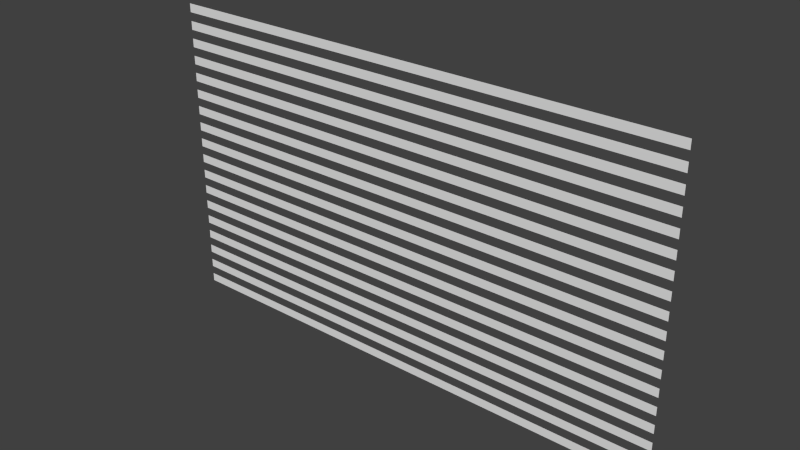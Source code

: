 # Source: transitionBlinds.blend  (saved by Blender 2.68.0; exported with 4.5.12 LTS)
import bpy
from mathutils import Matrix  # noqa: F401  (used for matrix-valued properties, if any)

bpy.ops.wm.read_factory_settings(use_empty=True)
scene = bpy.context.scene
scene.name = 'Scene'

# ---- collections
col_collection_1 = bpy.data.collections.new('Collection 1'); scene.collection.children.link(col_collection_1)

# ---- world
world_world = bpy.data.worlds.new('World'); scene.world = world_world
world_world.color = (0.05088, 0.05088, 0.05088)
world_world.use_sun_shadow = False
world_world.sun_shadow_jitter_overblur = 0.0
world_world.cycles.sampling_method = 'MANUAL'
world_world.cycles.sample_map_resolution = 256

# ---- meshes
me_plane_021 = bpy.data.meshes.new('Plane.021')
me_plane_021.from_pydata([(2.5, -0.0625, 4.098e-08), (-2.5, -0.0625, 4.098e-08), (2.5, 0.0625, -4.098e-08), (-2.5, 0.0625, -4.098e-08)], [], [(1, 0, 2, 3)])
me_plane_021.use_remesh_preserve_volume = False
me_plane_021.use_remesh_preserve_attributes = False
me_plane_021.use_mirror_vertex_groups = False
me_plane_021.update()
me_plane_020 = bpy.data.meshes.new('Plane.020')
me_plane_020.from_pydata([(2.5, -0.0625, 4.098e-08), (-2.5, -0.0625, 4.098e-08), (2.5, 0.0625, -4.098e-08), (-2.5, 0.0625, -4.098e-08)], [], [(1, 0, 2, 3)])
me_plane_020.use_remesh_preserve_volume = False
me_plane_020.use_remesh_preserve_attributes = False
me_plane_020.use_mirror_vertex_groups = False
me_plane_020.update()
me_plane_019 = bpy.data.meshes.new('Plane.019')
me_plane_019.from_pydata([(2.5, -0.0625, 4.098e-08), (-2.5, -0.0625, 4.098e-08), (2.5, 0.0625, -4.098e-08), (-2.5, 0.0625, -4.098e-08)], [], [(1, 0, 2, 3)])
me_plane_019.use_remesh_preserve_volume = False
me_plane_019.use_remesh_preserve_attributes = False
me_plane_019.use_mirror_vertex_groups = False
me_plane_019.update()
me_plane_018 = bpy.data.meshes.new('Plane.018')
me_plane_018.from_pydata([(2.5, -0.0625, 4.098e-08), (-2.5, -0.0625, 4.098e-08), (2.5, 0.0625, -4.098e-08), (-2.5, 0.0625, -4.098e-08)], [], [(1, 0, 2, 3)])
me_plane_018.use_remesh_preserve_volume = False
me_plane_018.use_remesh_preserve_attributes = False
me_plane_018.use_mirror_vertex_groups = False
me_plane_018.update()
me_plane_017 = bpy.data.meshes.new('Plane.017')
me_plane_017.from_pydata([(2.5, -0.0625, 4.098e-08), (-2.5, -0.0625, 4.098e-08), (2.5, 0.0625, -4.098e-08), (-2.5, 0.0625, -4.098e-08)], [], [(1, 0, 2, 3)])
_ca = me_plane_017.color_attributes.new('Col', 'BYTE_COLOR', 'CORNER')
_ca.data.foreach_set('color', [1.0, 1.0, 1.0, 1.0, 0.7835, 1.0, 0.7913, 1.0, 1.0, 1.0, 1.0, 1.0, 1.0, 1.0, 1.0, 1.0])
me_plane_017.use_remesh_preserve_volume = False
me_plane_017.use_remesh_preserve_attributes = False
me_plane_017.use_mirror_vertex_groups = False
me_plane_017.update()
me_plane_016 = bpy.data.meshes.new('Plane.016')
me_plane_016.from_pydata([(2.5, -0.0625, 4.098e-08), (-2.5, -0.0625, 4.098e-08), (2.5, 0.0625, -4.098e-08), (-2.5, 0.0625, -4.098e-08)], [], [(1, 0, 2, 3)])
_ca = me_plane_016.color_attributes.new('Col', 'BYTE_COLOR', 'CORNER')
_ca.data.foreach_set('color', [1.0, 1.0, 1.0, 1.0, 0.9911, 1.0, 0.9911, 1.0, 0.9823, 1.0, 0.9911, 1.0, 1.0, 1.0, 1.0, 1.0])
me_plane_016.use_remesh_preserve_volume = False
me_plane_016.use_remesh_preserve_attributes = False
me_plane_016.use_mirror_vertex_groups = False
me_plane_016.update()
me_plane_015 = bpy.data.meshes.new('Plane.015')
me_plane_015.from_pydata([(2.5, -0.0625, 4.098e-08), (-2.5, -0.0625, 4.098e-08), (2.5, 0.0625, -4.098e-08), (-2.5, 0.0625, -4.098e-08)], [], [(1, 0, 2, 3)])
me_plane_015.use_remesh_preserve_volume = False
me_plane_015.use_remesh_preserve_attributes = False
me_plane_015.use_mirror_vertex_groups = False
me_plane_015.update()
me_plane_014 = bpy.data.meshes.new('Plane.014')
me_plane_014.from_pydata([(2.5, -0.0625, 4.098e-08), (-2.5, -0.0625, 4.098e-08), (2.5, 0.0625, -4.098e-08), (-2.5, 0.0625, -4.098e-08)], [], [(1, 0, 2, 3)])
me_plane_014.use_remesh_preserve_volume = False
me_plane_014.use_remesh_preserve_attributes = False
me_plane_014.use_mirror_vertex_groups = False
me_plane_014.update()
me_plane_013 = bpy.data.meshes.new('Plane.013')
me_plane_013.from_pydata([(2.5, -0.0625, 4.098e-08), (-2.5, -0.0625, 4.098e-08), (2.5, 0.0625, -4.098e-08), (-2.5, 0.0625, -4.098e-08)], [], [(1, 0, 2, 3)])
me_plane_013.use_remesh_preserve_volume = False
me_plane_013.use_remesh_preserve_attributes = False
me_plane_013.use_mirror_vertex_groups = False
me_plane_013.update()
me_plane_012 = bpy.data.meshes.new('Plane.012')
me_plane_012.from_pydata([(2.5, -0.0625, 4.098e-08), (-2.5, -0.0625, 4.098e-08), (2.5, 0.0625, -4.098e-08), (-2.5, 0.0625, -4.098e-08)], [], [(1, 0, 2, 3)])
me_plane_012.use_remesh_preserve_volume = False
me_plane_012.use_remesh_preserve_attributes = False
me_plane_012.use_mirror_vertex_groups = False
me_plane_012.update()
me_plane_011 = bpy.data.meshes.new('Plane.011')
me_plane_011.from_pydata([(2.5, -0.0625, 4.098e-08), (-2.5, -0.0625, 4.098e-08), (2.5, 0.0625, -4.098e-08), (-2.5, 0.0625, -4.098e-08)], [], [(1, 0, 2, 3)])
me_plane_011.use_remesh_preserve_volume = False
me_plane_011.use_remesh_preserve_attributes = False
me_plane_011.use_mirror_vertex_groups = False
me_plane_011.update()
me_plane_010 = bpy.data.meshes.new('Plane.010')
me_plane_010.from_pydata([(2.5, -0.0625, 4.098e-08), (-2.5, -0.0625, 4.098e-08), (2.5, 0.0625, -4.098e-08), (-2.5, 0.0625, -4.098e-08)], [], [(1, 0, 2, 3)])
_ca = me_plane_010.color_attributes.new('Col', 'BYTE_COLOR', 'CORNER')
_ca.data.foreach_set('color', [1.0, 1.0, 1.0, 1.0, 1.0, 1.0, 1.0, 1.0, 1.0, 1.0, 1.0, 1.0, 1.0, 1.0, 1.0, 1.0])
me_plane_010.use_remesh_preserve_volume = False
me_plane_010.use_remesh_preserve_attributes = False
me_plane_010.use_mirror_vertex_groups = False
me_plane_010.update()
me_plane_009 = bpy.data.meshes.new('Plane.009')
me_plane_009.from_pydata([(2.5, -0.0625, 4.098e-08), (-2.5, -0.0625, 4.098e-08), (2.5, 0.0625, -4.098e-08), (-2.5, 0.0625, -4.098e-08)], [], [(1, 0, 2, 3)])
me_plane_009.use_remesh_preserve_volume = False
me_plane_009.use_remesh_preserve_attributes = False
me_plane_009.use_mirror_vertex_groups = False
me_plane_009.update()
me_plane_008 = bpy.data.meshes.new('Plane.008')
me_plane_008.from_pydata([(2.5, -0.0625, 4.098e-08), (-2.5, -0.0625, 4.098e-08), (2.5, 0.0625, -4.098e-08), (-2.5, 0.0625, -4.098e-08)], [], [(1, 0, 2, 3)])
me_plane_008.use_remesh_preserve_volume = False
me_plane_008.use_remesh_preserve_attributes = False
me_plane_008.use_mirror_vertex_groups = False
me_plane_008.update()
me_plane_007 = bpy.data.meshes.new('Plane.007')
me_plane_007.from_pydata([(2.5, -0.0625, 4.098e-08), (-2.5, -0.0625, 4.098e-08), (2.5, 0.0625, -4.098e-08), (-2.5, 0.0625, -4.098e-08)], [], [(1, 0, 2, 3)])
me_plane_007.use_remesh_preserve_volume = False
me_plane_007.use_remesh_preserve_attributes = False
me_plane_007.use_mirror_vertex_groups = False
me_plane_007.update()
me_plane_006 = bpy.data.meshes.new('Plane.006')
me_plane_006.from_pydata([(2.5, -0.0625, 4.098e-08), (-2.5, -0.0625, 4.098e-08), (2.5, 0.0625, -4.098e-08), (-2.5, 0.0625, -4.098e-08)], [], [(1, 0, 2, 3)])
me_plane_006.use_remesh_preserve_volume = False
me_plane_006.use_remesh_preserve_attributes = False
me_plane_006.use_mirror_vertex_groups = False
me_plane_006.update()
me_plane_005 = bpy.data.meshes.new('Plane.005')
me_plane_005.from_pydata([(2.5, -0.0625, 4.098e-08), (-2.5, -0.0625, 4.098e-08), (2.5, 0.0625, -4.098e-08), (-2.5, 0.0625, -4.098e-08)], [], [(1, 0, 2, 3)])
me_plane_005.use_remesh_preserve_volume = False
me_plane_005.use_remesh_preserve_attributes = False
me_plane_005.use_mirror_vertex_groups = False
me_plane_005.update()
me_plane_003 = bpy.data.meshes.new('Plane.003')
me_plane_003.from_pydata([], [], [])
me_plane_003.use_remesh_preserve_volume = False
me_plane_003.use_remesh_preserve_attributes = False
me_plane_003.use_mirror_vertex_groups = False
me_plane_003.update()
me_plane_002 = bpy.data.meshes.new('Plane.002')
me_plane_002.from_pydata([(2.5, -0.0625, 4.098e-08), (-2.5, -0.0625, 4.098e-08), (2.5, 0.0625, -4.098e-08), (-2.5, 0.0625, -4.098e-08)], [], [(1, 0, 2, 3)])
me_plane_002.use_remesh_preserve_volume = False
me_plane_002.use_remesh_preserve_attributes = False
me_plane_002.use_mirror_vertex_groups = False
me_plane_002.update()

# ---- objects
ob_plane_018 = bpy.data.objects.new('Plane.018', me_plane_021)
ob_plane_017 = bpy.data.objects.new('Plane.017', me_plane_020)
ob_plane_016 = bpy.data.objects.new('Plane.016', me_plane_019)
ob_plane_015 = bpy.data.objects.new('Plane.015', me_plane_018)
ob_plane_014 = bpy.data.objects.new('Plane.014', me_plane_017)
ob_plane_013 = bpy.data.objects.new('Plane.013', me_plane_016)
ob_plane_012 = bpy.data.objects.new('Plane.012', me_plane_015)
ob_plane_011 = bpy.data.objects.new('Plane.011', me_plane_014)
ob_plane_010 = bpy.data.objects.new('Plane.010', me_plane_013)
ob_plane_009 = bpy.data.objects.new('Plane.009', me_plane_012)
ob_plane_008 = bpy.data.objects.new('Plane.008', me_plane_011)
ob_plane_002 = bpy.data.objects.new('Plane.002', me_plane_010)
ob_plane_007 = bpy.data.objects.new('Plane.007', me_plane_009)
ob_plane_006 = bpy.data.objects.new('Plane.006', me_plane_008)
ob_plane_005 = bpy.data.objects.new('Plane.005', me_plane_007)
ob_plane_004 = bpy.data.objects.new('Plane.004', me_plane_006)
ob_plane_003 = bpy.data.objects.new('Plane.003', me_plane_005)
ob_plane_001 = bpy.data.objects.new('Plane.001', me_plane_003)
ob_plane = bpy.data.objects.new('Plane', me_plane_002)

# ---- transforms, parenting, visibility, modifiers, constraints
ob_plane_018.location = (0.0, 0.0, 1.5)
ob_plane_018.rotation_euler = (-1.571, 0.0, 0.0)
ob_plane_018.scale = (1.5, 1.0, 1.0)
ob_plane_018.lineart.crease_threshold = 0.0
ob_plane_017.location = (0.0, 0.0, 1.0)
ob_plane_017.rotation_euler = (-1.571, 0.0, 0.0)
ob_plane_017.scale = (1.5, 1.0, 1.0)
ob_plane_017.lineart.crease_threshold = 0.0
ob_plane_016.location = (0.0, 0.0, 1.75)
ob_plane_016.rotation_euler = (-1.571, 0.0, 0.0)
ob_plane_016.scale = (1.5, 1.0, 1.0)
ob_plane_016.lineart.crease_threshold = 0.0
ob_plane_015.location = (0.0, 0.0, 1.25)
ob_plane_015.rotation_euler = (-1.571, 0.0, 0.0)
ob_plane_015.scale = (1.5, 1.0, 1.0)
ob_plane_015.lineart.crease_threshold = 0.0
ob_plane_014.location = (0.0, 0.0, 2.0)
ob_plane_014.rotation_euler = (-1.571, 0.0, 0.0)
ob_plane_014.scale = (1.5, 1.0, 1.0)
ob_plane_014.lineart.crease_threshold = 0.0
ob_plane_013.location = (0.0, 0.0, 2.25)
ob_plane_013.rotation_euler = (-1.571, 0.0, 0.0)
ob_plane_013.scale = (1.5, 1.0, 1.0)
ob_plane_013.lineart.crease_threshold = 0.0
ob_plane_012.location = (0.0, 0.0, -1.5)
ob_plane_012.rotation_euler = (-1.571, 0.0, 0.0)
ob_plane_012.scale = (1.5, 1.0, 1.0)
ob_plane_012.lineart.crease_threshold = 0.0
ob_plane_011.location = (0.0, 0.0, -2.0)
ob_plane_011.rotation_euler = (-1.571, 0.0, 0.0)
ob_plane_011.scale = (1.5, 1.0, 1.0)
ob_plane_011.lineart.crease_threshold = 0.0
ob_plane_010.location = (0.0, 0.0, -1.25)
ob_plane_010.rotation_euler = (-1.571, 0.0, 0.0)
ob_plane_010.scale = (1.5, 1.0, 1.0)
ob_plane_010.lineart.crease_threshold = 0.0
ob_plane_009.location = (0.0, 0.0, -1.75)
ob_plane_009.rotation_euler = (-1.571, 0.0, 0.0)
ob_plane_009.scale = (1.5, 1.0, 1.0)
ob_plane_009.lineart.crease_threshold = 0.0
ob_plane_008.location = (0.0, 0.0, -1.0)
ob_plane_008.rotation_euler = (-1.571, 0.0, 0.0)
ob_plane_008.scale = (1.5, 1.0, 1.0)
ob_plane_008.lineart.crease_threshold = 0.0
ob_plane_002.location = (0.0, 0.0, -0.75)
ob_plane_002.rotation_euler = (-1.571, 0.0, 0.0)
ob_plane_002.scale = (1.5, 1.0, 1.0)
ob_plane_002.lineart.crease_threshold = 0.0
ob_plane_007.location = (0.0, 0.0, 0.75)
ob_plane_007.rotation_euler = (-1.571, 0.0, 0.0)
ob_plane_007.scale = (1.5, 1.0, 1.0)
ob_plane_007.lineart.crease_threshold = 0.0
ob_plane_006.location = (0.0, 0.0, 0.5)
ob_plane_006.rotation_euler = (-1.571, 0.0, 0.0)
ob_plane_006.scale = (1.5, 1.0, 1.0)
ob_plane_006.lineart.crease_threshold = 0.0
ob_plane_005.location = (0.0, 0.0, -0.25)
ob_plane_005.rotation_euler = (-1.571, 0.0, 0.0)
ob_plane_005.scale = (1.5, 1.0, 1.0)
ob_plane_005.lineart.crease_threshold = 0.0
ob_plane_004.location = (0.0, 0.0, 0.25)
ob_plane_004.rotation_euler = (-1.571, 0.0, 0.0)
ob_plane_004.scale = (1.5, 1.0, 1.0)
ob_plane_004.lineart.crease_threshold = 0.0
ob_plane_003.location = (0.0, 0.0, -0.5)
ob_plane_003.rotation_euler = (-1.571, 0.0, 0.0)
ob_plane_003.scale = (1.5, 1.0, 1.0)
ob_plane_003.lineart.crease_threshold = 0.0
ob_plane_001.location = (0.0, 0.0, 0.0)
ob_plane_001.rotation_euler = (-1.571, 0.0, 0.0)
ob_plane_001.scale = (1.5, 1.0, 1.0)
ob_plane_001.lineart.crease_threshold = 0.0
ob_plane.location = (0.0, 0.0, 0.0)
ob_plane.rotation_euler = (-1.571, 0.0, 0.0)
ob_plane.scale = (1.5, 1.0, 1.0)
ob_plane.lineart.crease_threshold = 0.0

# ---- collection membership
col_collection_1.objects.link(ob_plane_018)
col_collection_1.objects.link(ob_plane_017)
col_collection_1.objects.link(ob_plane_016)
col_collection_1.objects.link(ob_plane_015)
col_collection_1.objects.link(ob_plane_014)
col_collection_1.objects.link(ob_plane_013)
col_collection_1.objects.link(ob_plane_012)
col_collection_1.objects.link(ob_plane_011)
col_collection_1.objects.link(ob_plane_010)
col_collection_1.objects.link(ob_plane_009)
col_collection_1.objects.link(ob_plane_008)
col_collection_1.objects.link(ob_plane_002)
col_collection_1.objects.link(ob_plane_007)
col_collection_1.objects.link(ob_plane_006)
col_collection_1.objects.link(ob_plane_005)
col_collection_1.objects.link(ob_plane_004)
col_collection_1.objects.link(ob_plane_003)
col_collection_1.objects.link(ob_plane_001)
col_collection_1.objects.link(ob_plane)

# ---- scene / render settings (as saved in the file)
scene.frame_start = 1; scene.frame_end = 250; scene.frame_set(1)
scene.render.engine = 'BLENDER_EEVEE_NEXT'
scene.render.image_settings.color_mode = 'RGB'
scene.render.image_settings.compression = 90
scene.render.resolution_percentage = 50
scene.render.dither_intensity = 0.0
scene.cycles.use_denoising = False
scene.cycles.samples = 10
scene.cycles.sampling_pattern = 'TABULATED_SOBOL'
scene.cycles.light_sampling_threshold = 0.0
scene.cycles.use_adaptive_sampling = False
scene.cycles.use_light_tree = False
scene.cycles.blur_glossy = 0.0
scene.cycles.volume_bounces = 1
scene.cycles.pixel_filter_type = 'GAUSSIAN'
scene.cycles.sample_clamp_indirect = 0.0
scene.view_settings.view_transform = 'Standard'
bpy.context.view_layer.update()

# ---- added for rendering (the .blend has no active camera and no usable light): camera, sun
cam_auto = bpy.data.cameras.new('AutoCamera')
cam_auto.lens = 50.0
cam_auto.sensor_width = 36.0
cam_auto.clip_end = 1000.0
ob_auto_camera = bpy.data.objects.new('AutoCamera', cam_auto)
scene.collection.objects.link(ob_auto_camera)
ob_auto_camera.location = (8.03352, -9.64022, 6.55182)
ob_auto_camera.rotation_euler = (1.09748, -7.21219e-08, 0.694738)
scene.camera = ob_auto_camera
light_auto_sun = bpy.data.lights.new('AutoSun', 'SUN')
light_auto_sun.energy = 3.0
light_auto_sun.angle = 0.0523599
ob_auto_sun = bpy.data.objects.new('AutoSun', light_auto_sun)
scene.collection.objects.link(ob_auto_sun)
ob_auto_sun.rotation_euler = (0.872665, 0.174533, 0.523599)
bpy.context.view_layer.update()
